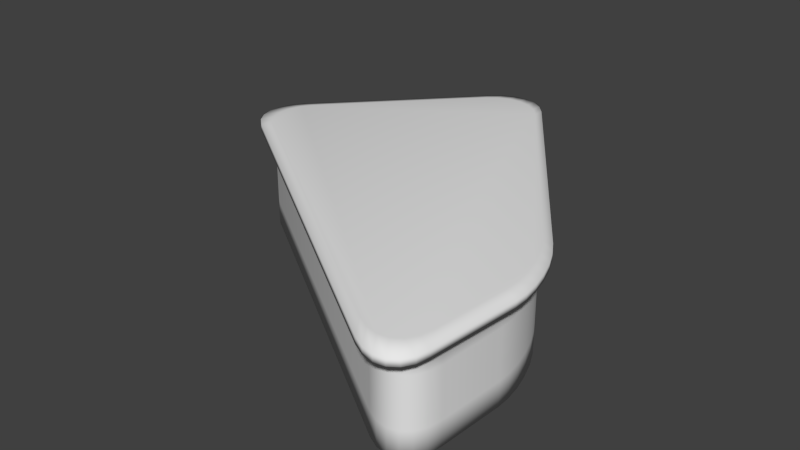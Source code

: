 # Source: TopLeftFloatyBit.blend  (saved by Blender 2.72.0; exported with 4.5.12 LTS)
import bpy
from mathutils import Matrix  # noqa: F401  (used for matrix-valued properties, if any)

bpy.ops.wm.read_factory_settings(use_empty=True)
scene = bpy.context.scene
scene.name = 'Scene'

# ---- collections
col_collection_1 = bpy.data.collections.new('Collection 1'); scene.collection.children.link(col_collection_1)

# ---- world
world_world = bpy.data.worlds.new('World'); scene.world = world_world
world_world.color = (0.05088, 0.05088, 0.05088)
world_world.use_sun_shadow = False
world_world.sun_shadow_jitter_overblur = 0.0
world_world.cycles.sampling_method = 'MANUAL'
world_world.cycles.sample_map_resolution = 256

# ---- meshes
me_circle = bpy.data.meshes.new('Circle')
me_circle.from_pydata([(-1.168, 0.251, 0.438), (-1.089, -0.3685, 0.438), (-1.238, 0.152, 0.438), (-1.275, 0.04118, 0.438), (-1.278, -0.07397, 0.438), (-1.246, -0.1856, 0.438), (-1.182, -0.2861, 0.438), (1.614, -2.21, 0.438), (2.047, -1.988, 0.438), (1.719, -2.265, 0.438), (1.82, -2.281, 0.438), (1.908, -2.259, 0.438), (1.978, -2.2, 0.438), (2.025, -2.107, 0.438), (2.082, -1.391, 0.438), (1.824, -0.5692, 0.438), (2.078, -1.268, 0.438), (2.056, -1.127, 0.438), (2.016, -0.9758, 0.438), (1.962, -0.8259, 0.438), (1.896, -0.6872, 0.438), (0.484, 1.332, 0.438), (-0.1208, 1.381, 0.438), (0.4003, 1.423, 0.438), (0.3002, 1.484, 0.438), (0.1905, 1.511, 0.438), (0.07881, 1.502, 0.438), (-0.02737, 1.458, 0.438), (-1.089, -0.3685, -0.4315), (-1.168, 0.251, -0.4315), (-1.182, -0.2861, -0.4315), (-1.246, -0.1856, -0.4315), (-1.278, -0.07397, -0.4315), (-1.275, 0.04118, -0.4315), (-1.238, 0.152, -0.4315), (2.047, -1.988, -0.4315), (1.614, -2.21, -0.4315), (2.025, -2.107, -0.4315), (1.978, -2.2, -0.4315), (1.908, -2.259, -0.4315), (1.82, -2.281, -0.4315), (1.719, -2.265, -0.4315), (1.824, -0.5692, -0.4315), (2.082, -1.391, -0.4315), (1.896, -0.6872, -0.4315), (1.962, -0.8259, -0.4315), (2.016, -0.9758, -0.4315), (2.056, -1.127, -0.4315), (2.078, -1.268, -0.4315), (-0.1208, 1.381, -0.4315), (0.484, 1.332, -0.4315), (-0.02737, 1.458, -0.4315), (0.07881, 1.502, -0.4315), (0.1905, 1.511, -0.4315), (0.3002, 1.484, -0.4315), (0.4003, 1.423, -0.4315), (-1.327, 0.2418, 0.438), (-1.258, -0.3783, 0.438), (-1.398, 0.1428, 0.438), (-1.437, 0.03184, 0.438), (-1.442, -0.08342, 0.438), (-1.412, -0.1951, 0.438), (-1.349, -0.2957, 0.438), (1.691, -2.419, 0.438), (2.139, -2.237, 0.438), (1.798, -2.476, 0.438), (1.9, -2.498, 0.438), (1.991, -2.482, 0.438), (2.064, -2.431, 0.438), (2.115, -2.347, 0.438), (2.211, -1.439, 0.438), (1.966, -0.6217, 0.438), (2.211, -1.317, 0.438), (2.192, -1.177, 0.438), (2.155, -1.027, 0.438), (2.103, -0.8777, 0.438), (2.038, -0.7395, 0.438), (0.4862, 1.478, 0.438), (-0.1186, 1.531, 0.438), (0.4024, 1.569, 0.438), (0.3023, 1.631, 0.438), (0.1927, 1.658, 0.438), (0.08097, 1.65, 0.438), (-0.02519, 1.607, 0.438), (-1.327, 0.2418, 0.4994), (-1.258, -0.3783, 0.4994), (-1.398, 0.1428, 0.4994), (-1.437, 0.03184, 0.4994), (-1.442, -0.08342, 0.4994), (-1.412, -0.1951, 0.4994), (-1.349, -0.2957, 0.4994), (1.691, -2.419, 0.4994), (2.139, -2.237, 0.4994), (1.798, -2.476, 0.4994), (1.9, -2.498, 0.4994), (1.991, -2.482, 0.4994), (2.064, -2.431, 0.4994), (2.115, -2.347, 0.4994), (2.211, -1.439, 0.4994), (1.966, -0.6217, 0.4994), (2.211, -1.317, 0.4994), (2.192, -1.177, 0.4994), (2.155, -1.027, 0.4994), (2.103, -0.8777, 0.4994), (2.038, -0.7395, 0.4994), (0.4862, 1.478, 0.4994), (-0.1186, 1.531, 0.4994), (0.4024, 1.569, 0.4994), (0.3023, 1.631, 0.4994), (0.1927, 1.658, 0.4994), (0.08097, 1.65, 0.4994), (-0.02519, 1.607, 0.4994), (-1.166, 0.2158, 0.5302), (-1.096, -0.4043, 0.5302), (-1.237, 0.1168, 0.5302), (-1.276, 0.005822, 0.5302), (-1.28, -0.1094, 0.5302), (-1.25, -0.2211, 0.5302), (-1.187, -0.3217, 0.5302), (1.598, -2.269, 0.5302), (2.046, -2.086, 0.5302), (1.705, -2.326, 0.5302), (1.807, -2.347, 0.5302), (1.897, -2.332, 0.5302), (1.971, -2.281, 0.5302), (2.021, -2.197, 0.5302), (2.108, -1.402, 0.5302), (1.863, -0.5854, 0.5302), (2.108, -1.281, 0.5302), (2.089, -1.14, 0.5302), (2.051, -0.9905, 0.5302), (1.999, -0.8414, 0.5302), (1.935, -0.7032, 0.5302), (0.5215, 1.317, 0.5302), (-0.08328, 1.37, 0.5302), (0.4377, 1.409, 0.5302), (0.3376, 1.47, 0.5302), (0.228, 1.498, 0.5302), (0.1163, 1.49, 0.5302), (0.01011, 1.446, 0.5302), (2.047, -1.988, 0.2206), (-1.238, 0.152, 0.2206), (-1.275, 0.04118, 0.2206), (-1.278, -0.07397, 0.2206), (-1.246, -0.1856, 0.2206), (-1.182, -0.2861, 0.2206), (-1.089, -0.3685, 0.2206), (-0.1208, 1.381, 0.2206), (1.824, -0.5692, 0.2206), (2.025, -2.107, 0.2206), (1.978, -2.2, 0.2206), (1.908, -2.259, 0.2206), (1.82, -2.281, 0.2206), (1.719, -2.265, 0.2206), (1.614, -2.21, 0.2206), (-1.168, 0.251, 0.2206), (-0.02737, 1.458, 0.2206), (0.07881, 1.502, 0.2206), (0.1905, 1.511, 0.2206), (0.3002, 1.484, 0.2206), (0.4003, 1.423, 0.2206), (0.484, 1.332, 0.2206), (1.896, -0.6872, 0.2206), (1.962, -0.8259, 0.2206), (2.016, -0.9758, 0.2206), (2.056, -1.127, 0.2206), (2.078, -1.268, 0.2206), (2.082, -1.391, 0.2206), (2.025, -2.107, -0.2141), (1.978, -2.2, -0.2141), (1.908, -2.259, -0.2141), (1.82, -2.281, -0.2141), (1.719, -2.265, -0.2141), (1.614, -2.21, -0.2141), (-1.168, 0.251, -0.2141), (-0.02737, 1.458, -0.2141), (0.07881, 1.502, -0.2141), (0.1905, 1.511, -0.2141), (0.3002, 1.484, -0.2141), (0.4003, 1.423, -0.2141), (0.484, 1.332, -0.2141), (1.896, -0.6872, -0.2141), (1.962, -0.8259, -0.2141), (2.016, -0.9758, -0.2141), (2.056, -1.127, -0.2141), (2.078, -1.268, -0.2141), (2.082, -1.391, -0.2141), (2.047, -1.988, -0.2141), (-1.238, 0.152, -0.2141), (-1.275, 0.04118, -0.2141), (-1.278, -0.07397, -0.2141), (-1.246, -0.1856, -0.2141), (-1.182, -0.2861, -0.2141), (-1.089, -0.3685, -0.2141), (-0.1208, 1.381, -0.2141), (1.824, -0.5692, -0.2141)], [], [(0, 56, 78, 22), (1, 7, 63, 57), (42, 44, 45, 46, 47, 48, 43, 35, 37, 38, 39, 40, 41, 36, 28, 30, 31, 32, 33, 34, 29, 49, 51, 52, 53, 54, 55, 50), (21, 77, 71, 15), (173, 193, 28, 36), (14, 70, 64, 8), (195, 42, 50, 180), (187, 35, 43, 186), (56, 84, 106, 78), (70, 98, 92, 64), (85, 91, 119, 113), (77, 105, 99, 71), (84, 112, 134, 106), (98, 126, 120, 92), (126, 128, 129, 130, 131, 132, 127, 133, 135, 136, 137, 138, 139, 134, 112, 114, 115, 116, 117, 118, 113, 119, 121, 122, 123, 124, 125, 120), (105, 133, 127, 99), (57, 63, 91, 85), (140, 8, 13, 149), (149, 13, 12, 150), (150, 12, 11, 151), (151, 11, 10, 152), (152, 10, 9, 153), (153, 9, 7, 154), (174, 29, 34, 188), (188, 34, 33, 189), (189, 33, 32, 190), (190, 32, 31, 191), (191, 31, 30, 192), (192, 30, 28, 193), (147, 22, 27, 156), (156, 27, 26, 157), (157, 26, 25, 158), (158, 25, 24, 159), (159, 24, 23, 160), (160, 23, 21, 161), (148, 15, 20, 162), (162, 20, 19, 163), (163, 19, 18, 164), (164, 18, 17, 165), (165, 17, 16, 166), (166, 16, 14, 167), (56, 0, 2, 58), (58, 2, 3, 59), (59, 3, 4, 60), (60, 4, 5, 61), (61, 5, 6, 62), (62, 6, 1, 57), (8, 64, 69, 13), (13, 69, 68, 12), (12, 68, 67, 11), (11, 67, 66, 10), (10, 66, 65, 9), (9, 65, 63, 7), (22, 78, 83, 27), (27, 83, 82, 26), (26, 82, 81, 25), (25, 81, 80, 24), (24, 80, 79, 23), (23, 79, 77, 21), (15, 71, 76, 20), (20, 76, 75, 19), (19, 75, 74, 18), (18, 74, 73, 17), (17, 73, 72, 16), (16, 72, 70, 14), (84, 56, 58, 86), (86, 58, 59, 87), (87, 59, 60, 88), (88, 60, 61, 89), (89, 61, 62, 90), (90, 62, 57, 85), (64, 92, 97, 69), (69, 97, 96, 68), (68, 96, 95, 67), (67, 95, 94, 66), (66, 94, 93, 65), (65, 93, 91, 63), (78, 106, 111, 83), (83, 111, 110, 82), (82, 110, 109, 81), (81, 109, 108, 80), (80, 108, 107, 79), (79, 107, 105, 77), (71, 99, 104, 76), (76, 104, 103, 75), (75, 103, 102, 74), (74, 102, 101, 73), (73, 101, 100, 72), (72, 100, 98, 70), (112, 84, 86, 114), (114, 86, 87, 115), (115, 87, 88, 116), (116, 88, 89, 117), (117, 89, 90, 118), (118, 90, 85, 113), (92, 120, 125, 97), (97, 125, 124, 96), (96, 124, 123, 95), (95, 123, 122, 94), (94, 122, 121, 93), (93, 121, 119, 91), (106, 134, 139, 111), (111, 139, 138, 110), (110, 138, 137, 109), (109, 137, 136, 108), (108, 136, 135, 107), (107, 135, 133, 105), (99, 127, 132, 104), (104, 132, 131, 103), (103, 131, 130, 102), (102, 130, 129, 101), (101, 129, 128, 100), (100, 128, 126, 98), (194, 49, 29, 174), (168, 149, 150, 169), (169, 150, 151, 170), (170, 151, 152, 171), (171, 152, 153, 172), (172, 153, 154, 173), (155, 174, 188, 141), (175, 156, 157, 176), (176, 157, 158, 177), (177, 158, 159, 178), (178, 159, 160, 179), (179, 160, 161, 180), (195, 148, 162, 181), (181, 162, 163, 182), (182, 163, 164, 183), (183, 164, 165, 184), (184, 165, 166, 185), (185, 166, 167, 186), (147, 194, 174, 155), (7, 1, 146, 154), (15, 148, 161, 21), (8, 140, 167, 14), (0, 155, 141, 2), (2, 141, 142, 3), (3, 142, 143, 4), (4, 143, 144, 5), (5, 144, 145, 6), (6, 145, 146, 1), (22, 147, 155, 0), (148, 195, 180, 161), (140, 187, 186, 167), (187, 140, 149, 168), (141, 188, 189, 142), (142, 189, 190, 143), (143, 190, 191, 144), (144, 191, 192, 145), (145, 192, 193, 146), (194, 147, 156, 175), (35, 187, 168, 37), (37, 168, 169, 38), (38, 169, 170, 39), (39, 170, 171, 40), (40, 171, 172, 41), (41, 172, 173, 36), (49, 194, 175, 51), (51, 175, 176, 52), (52, 176, 177, 53), (53, 177, 178, 54), (54, 178, 179, 55), (55, 179, 180, 50), (42, 195, 181, 44), (44, 181, 182, 45), (45, 182, 183, 46), (46, 183, 184, 47), (47, 184, 185, 48), (48, 185, 186, 43), (154, 146, 193, 173)])
me_circle.polygons.foreach_set('use_smooth', [True] * 170)
_uv = me_circle.uv_layers.new(name='UVMap')
_uv.uv.foreach_set('vector', [0.3955, 0.6603, 0.3873, 0.6507, 0.529, 0.6546, 0.5206, 0.6628, 0.3318, 0.6575, 0.05561, 0.6496, 0.04205, 0.6377, 0.3425, 0.6488, 0.8656, 0.4092, 0.8611, 0.4254, 0.8541, 0.4428, 0.8452, 0.4601, 0.835, 0.4761, 0.8242, 0.4899, 0.8135, 0.5003, 0.7573, 0.5467, 0.7448, 0.5547, 0.7326, 0.5581, 0.7215, 0.5568, 0.7122, 0.5507, 0.7054, 0.5404, 0.7015, 0.5264, 0.6421, 0.1321, 0.6417, 0.1169, 0.6454, 0.1028, 0.6527, 0.09073, 0.6632, 0.08144, 0.6763, 0.0756, 0.6909, 0.07361, 0.8787, 0.07361, 0.8934, 0.07559, 0.9061, 0.0814, 0.9162, 0.09064, 0.9229, 0.1027, 0.9257, 0.1167, 0.9245, 0.1318, 0.5838, 0.6612, 0.5738, 0.6541, 0.7954, 0.6426, 0.785, 0.6508, 0.04507, 0.796, 0.315, 0.796, 0.315, 0.814, 0.04507, 0.814, 0.8631, 0.6509, 0.8668, 0.6397, 0.9322, 0.6383, 0.9143, 0.6487, 0.7508, 0.796, 0.7508, 0.814, 0.5589, 0.814, 0.5589, 0.796, 0.8721, 0.796, 0.8721, 0.814, 0.8228, 0.814, 0.8228, 0.796, 0.3873, 0.6507, 0.3875, 0.646, 0.5291, 0.6499, 0.529, 0.6546, 0.8668, 0.6397, 0.8667, 0.6345, 0.9324, 0.6337, 0.9322, 0.6383, 0.3427, 0.6439, 0.04216, 0.6328, 0.05575, 0.6265, 0.331, 0.6367, 0.5738, 0.6541, 0.5735, 0.6491, 0.7951, 0.6373, 0.7954, 0.6426, 0.3875, 0.646, 0.3936, 0.6346, 0.5236, 0.6379, 0.5291, 0.6499, 0.8667, 0.6345, 0.8635, 0.6252, 0.922, 0.624, 0.9324, 0.6337, 0.09053, 0.305, 0.1022, 0.2926, 0.1177, 0.28, 0.1359, 0.2682, 0.1557, 0.2579, 0.1755, 0.2499, 0.1942, 0.2448, 0.5149, 0.1786, 0.5323, 0.1773, 0.5485, 0.1806, 0.5624, 0.1883, 0.5731, 0.1999, 0.5798, 0.2146, 0.5821, 0.2314, 0.5821, 0.454, 0.5798, 0.4709, 0.5731, 0.4861, 0.5625, 0.4983, 0.5487, 0.5069, 0.5325, 0.5112, 0.5153, 0.5109, 0.05942, 0.443, 0.04302, 0.4386, 0.03048, 0.4309, 0.02266, 0.4206, 0.0201, 0.4083, 0.02296, 0.3948, 0.03105, 0.3811, 0.5735, 0.6491, 0.586, 0.6421, 0.7872, 0.6315, 0.7951, 0.6373, 0.3425, 0.6488, 0.04205, 0.6377, 0.04216, 0.6328, 0.3427, 0.6439, 0.8721, 0.7958, 0.8721, 0.7779, 0.8822, 0.7779, 0.8822, 0.7958, 0.8822, 0.7958, 0.8822, 0.7779, 0.8907, 0.7779, 0.8907, 0.7958, 0.8907, 0.7958, 0.8907, 0.7779, 0.8983, 0.7779, 0.8983, 0.7958, 0.01939, 0.7958, 0.01939, 0.7779, 0.0269, 0.7779, 0.0269, 0.7958, 0.0269, 0.7958, 0.0269, 0.7779, 0.03529, 0.7779, 0.03529, 0.7958, 0.03529, 0.7958, 0.03529, 0.7779, 0.04507, 0.7779, 0.04507, 0.7958, 0.3738, 0.796, 0.3738, 0.814, 0.3638, 0.814, 0.3638, 0.796, 0.3638, 0.796, 0.3638, 0.814, 0.3541, 0.814, 0.3541, 0.796, 0.3541, 0.796, 0.3541, 0.814, 0.3446, 0.814, 0.3446, 0.796, 0.3446, 0.796, 0.3446, 0.814, 0.3351, 0.814, 0.3351, 0.796, 0.3351, 0.796, 0.3351, 0.814, 0.3252, 0.814, 0.3252, 0.796, 0.3252, 0.796, 0.3252, 0.814, 0.315, 0.814, 0.315, 0.796, 0.5009, 0.7958, 0.5009, 0.7779, 0.5109, 0.7779, 0.5109, 0.7958, 0.5109, 0.7958, 0.5109, 0.7779, 0.5204, 0.7779, 0.5204, 0.7958, 0.5204, 0.7958, 0.5204, 0.7779, 0.5296, 0.7779, 0.5296, 0.7958, 0.5296, 0.7958, 0.5296, 0.7779, 0.539, 0.7779, 0.539, 0.7958, 0.539, 0.7958, 0.539, 0.7779, 0.5486, 0.7779, 0.5486, 0.7958, 0.5486, 0.7958, 0.5486, 0.7779, 0.5589, 0.7779, 0.5589, 0.7958, 0.7508, 0.7958, 0.7508, 0.7779, 0.7622, 0.7779, 0.7622, 0.7958, 0.7622, 0.7958, 0.7622, 0.7779, 0.7748, 0.7779, 0.7748, 0.7958, 0.7748, 0.7958, 0.7748, 0.7779, 0.788, 0.7779, 0.788, 0.7958, 0.788, 0.7958, 0.788, 0.7779, 0.8009, 0.7779, 0.8009, 0.7958, 0.8009, 0.7958, 0.8009, 0.7779, 0.8127, 0.7779, 0.8127, 0.7958, 0.8127, 0.7958, 0.8127, 0.7779, 0.8228, 0.7779, 0.8228, 0.7958, 0.3873, 0.6507, 0.3955, 0.6603, 0.3849, 0.6606, 0.3791, 0.65, 0.3791, 0.65, 0.3849, 0.6606, 0.3744, 0.6611, 0.372, 0.6496, 0.372, 0.6496, 0.3744, 0.6611, 0.3642, 0.6613, 0.3654, 0.6492, 0.3654, 0.6492, 0.3642, 0.6613, 0.3537, 0.6602, 0.3587, 0.6489, 0.3587, 0.6489, 0.3537, 0.6602, 0.3429, 0.6587, 0.3513, 0.6487, 0.3513, 0.6487, 0.3429, 0.6587, 0.3318, 0.6575, 0.3425, 0.6488, 0.9143, 0.6487, 0.9322, 0.6383, 0.9395, 0.6384, 0.9245, 0.6488, 0.9245, 0.6488, 0.9395, 0.6384, 0.9455, 0.6391, 0.9328, 0.6507, 0.9328, 0.6507, 0.9455, 0.6391, 0.9522, 0.6405, 0.9394, 0.654, 0.02945, 0.6551, 0.01965, 0.6381, 0.02667, 0.6373, 0.03642, 0.6516, 0.03642, 0.6516, 0.02667, 0.6373, 0.03358, 0.6373, 0.0452, 0.6499, 0.0452, 0.6499, 0.03358, 0.6373, 0.04205, 0.6377, 0.05561, 0.6496, 0.5206, 0.6628, 0.529, 0.6546, 0.5371, 0.6544, 0.531, 0.6637, 0.531, 0.6637, 0.5371, 0.6544, 0.544, 0.6543, 0.5412, 0.6648, 0.5412, 0.6648, 0.544, 0.6543, 0.5505, 0.6541, 0.5513, 0.6652, 0.5513, 0.6652, 0.5505, 0.6541, 0.5571, 0.6541, 0.5617, 0.6643, 0.5617, 0.6643, 0.5571, 0.6541, 0.5646, 0.6541, 0.5726, 0.6627, 0.5726, 0.6627, 0.5646, 0.6541, 0.5738, 0.6541, 0.5838, 0.6612, 0.785, 0.6508, 0.7954, 0.6426, 0.8069, 0.6419, 0.7974, 0.6507, 0.7974, 0.6507, 0.8069, 0.6419, 0.8196, 0.6413, 0.811, 0.651, 0.811, 0.651, 0.8196, 0.6413, 0.8327, 0.6407, 0.8252, 0.6511, 0.8252, 0.6511, 0.8327, 0.6407, 0.8454, 0.6402, 0.8392, 0.651, 0.8392, 0.651, 0.8454, 0.6402, 0.8569, 0.6398, 0.852, 0.6508, 0.852, 0.6508, 0.8569, 0.6398, 0.8668, 0.6397, 0.8631, 0.6509, 0.3875, 0.646, 0.3873, 0.6507, 0.3791, 0.65, 0.3793, 0.6461, 0.3793, 0.6461, 0.3791, 0.65, 0.372, 0.6496, 0.3722, 0.646, 0.3722, 0.646, 0.372, 0.6496, 0.3654, 0.6492, 0.3656, 0.6456, 0.3656, 0.6456, 0.3654, 0.6492, 0.3587, 0.6489, 0.3588, 0.6451, 0.3588, 0.6451, 0.3587, 0.6489, 0.3513, 0.6487, 0.3514, 0.6446, 0.3514, 0.6446, 0.3513, 0.6487, 0.3425, 0.6488, 0.3427, 0.6439, 0.9322, 0.6383, 0.9324, 0.6337, 0.9399, 0.6346, 0.9395, 0.6384, 0.9395, 0.6384, 0.9399, 0.6346, 0.946, 0.6351, 0.9455, 0.6391, 0.9455, 0.6391, 0.946, 0.6351, 0.9527, 0.6351, 0.9522, 0.6405, 0.01965, 0.6381, 0.01939, 0.6326, 0.02667, 0.633, 0.02667, 0.6373, 0.02667, 0.6373, 0.02667, 0.633, 0.0336, 0.6331, 0.03358, 0.6373, 0.03358, 0.6373, 0.0336, 0.6331, 0.04216, 0.6328, 0.04205, 0.6377, 0.529, 0.6546, 0.5291, 0.6499, 0.5372, 0.6504, 0.5371, 0.6544, 0.5371, 0.6544, 0.5372, 0.6504, 0.5441, 0.6507, 0.544, 0.6543, 0.544, 0.6543, 0.5441, 0.6507, 0.5505, 0.6505, 0.5505, 0.6541, 0.5505, 0.6541, 0.5505, 0.6505, 0.5571, 0.6503, 0.5571, 0.6541, 0.5571, 0.6541, 0.5571, 0.6503, 0.5645, 0.6499, 0.5646, 0.6541, 0.5646, 0.6541, 0.5645, 0.6499, 0.5735, 0.6491, 0.5738, 0.6541, 0.7954, 0.6426, 0.7951, 0.6373, 0.8067, 0.6368, 0.8069, 0.6419, 0.8069, 0.6419, 0.8067, 0.6368, 0.8194, 0.6361, 0.8196, 0.6413, 0.8196, 0.6413, 0.8194, 0.6361, 0.8325, 0.6356, 0.8327, 0.6407, 0.8327, 0.6407, 0.8325, 0.6356, 0.8453, 0.6351, 0.8454, 0.6402, 0.8454, 0.6402, 0.8453, 0.6351, 0.8568, 0.6348, 0.8569, 0.6398, 0.8569, 0.6398, 0.8568, 0.6348, 0.8667, 0.6345, 0.8668, 0.6397, 0.3936, 0.6346, 0.3875, 0.646, 0.3793, 0.6461, 0.3831, 0.6343, 0.3831, 0.6343, 0.3793, 0.6461, 0.3722, 0.646, 0.3727, 0.6337, 0.3727, 0.6337, 0.3722, 0.646, 0.3656, 0.6456, 0.3626, 0.634, 0.3626, 0.634, 0.3656, 0.6456, 0.3588, 0.6451, 0.3524, 0.6348, 0.3524, 0.6348, 0.3588, 0.6451, 0.3514, 0.6446, 0.3419, 0.6361, 0.3419, 0.6361, 0.3514, 0.6446, 0.3427, 0.6439, 0.331, 0.6367, 0.9324, 0.6337, 0.922, 0.624, 0.9321, 0.6236, 0.9399, 0.6346, 0.9399, 0.6346, 0.9321, 0.6236, 0.9409, 0.6227, 0.946, 0.6351, 0.946, 0.6351, 0.9409, 0.6227, 0.9484, 0.6205, 0.9527, 0.6351, 0.01939, 0.6326, 0.02846, 0.6205, 0.03595, 0.6232, 0.02667, 0.633, 0.02667, 0.633, 0.03595, 0.6232, 0.04499, 0.6251, 0.0336, 0.6331, 0.0336, 0.6331, 0.04499, 0.6251, 0.05575, 0.6265, 0.04216, 0.6328, 0.5291, 0.6499, 0.5236, 0.6379, 0.5341, 0.6384, 0.5372, 0.6504, 0.5372, 0.6504, 0.5341, 0.6384, 0.5443, 0.6384, 0.5441, 0.6507, 0.5441, 0.6507, 0.5443, 0.6384, 0.5542, 0.6391, 0.5505, 0.6505, 0.5505, 0.6505, 0.5542, 0.6391, 0.5643, 0.6403, 0.5571, 0.6503, 0.5571, 0.6503, 0.5643, 0.6403, 0.5748, 0.6416, 0.5645, 0.6499, 0.5645, 0.6499, 0.5748, 0.6416, 0.586, 0.6421, 0.5735, 0.6491, 0.7951, 0.6373, 0.7872, 0.6315, 0.7993, 0.6304, 0.8067, 0.6368, 0.8067, 0.6368, 0.7993, 0.6304, 0.8126, 0.629, 0.8194, 0.6361, 0.8194, 0.6361, 0.8126, 0.629, 0.8265, 0.6279, 0.8325, 0.6356, 0.8325, 0.6356, 0.8265, 0.6279, 0.8401, 0.6269, 0.8453, 0.6351, 0.8453, 0.6351, 0.8401, 0.6269, 0.8527, 0.626, 0.8568, 0.6348, 0.8568, 0.6348, 0.8527, 0.626, 0.8635, 0.6252, 0.8667, 0.6345, 0.5009, 0.796, 0.5009, 0.814, 0.3738, 0.814, 0.3738, 0.796, 0.8822, 0.7776, 0.8822, 0.7418, 0.8907, 0.7418, 0.8907, 0.7776, 0.8907, 0.7776, 0.8907, 0.7418, 0.8983, 0.7418, 0.8983, 0.7776, 0.01939, 0.7776, 0.01939, 0.7418, 0.0269, 0.7418, 0.0269, 0.7776, 0.0269, 0.7776, 0.0269, 0.7418, 0.03529, 0.7418, 0.03529, 0.7776, 0.03529, 0.7776, 0.03529, 0.7418, 0.04507, 0.7418, 0.04507, 0.7776, 0.3738, 0.7418, 0.3738, 0.7776, 0.3638, 0.7776, 0.3638, 0.7418, 0.5109, 0.7776, 0.5109, 0.7418, 0.5204, 0.7418, 0.5204, 0.7776, 0.5204, 0.7776, 0.5204, 0.7418, 0.5296, 0.7418, 0.5296, 0.7776, 0.5296, 0.7776, 0.5296, 0.7418, 0.539, 0.7418, 0.539, 0.7776, 0.539, 0.7776, 0.539, 0.7418, 0.5486, 0.7418, 0.5486, 0.7776, 0.5486, 0.7776, 0.5486, 0.7418, 0.5589, 0.7418, 0.5589, 0.7776, 0.7508, 0.7776, 0.7508, 0.7418, 0.7622, 0.7418, 0.7622, 0.7776, 0.7622, 0.7776, 0.7622, 0.7418, 0.7748, 0.7418, 0.7748, 0.7776, 0.7748, 0.7776, 0.7748, 0.7418, 0.788, 0.7418, 0.788, 0.7776, 0.788, 0.7776, 0.788, 0.7418, 0.8009, 0.7418, 0.8009, 0.7776, 0.8009, 0.7776, 0.8009, 0.7418, 0.8127, 0.7418, 0.8127, 0.7776, 0.8127, 0.7776, 0.8127, 0.7418, 0.8228, 0.7418, 0.8228, 0.7776, 0.5009, 0.7418, 0.5009, 0.7776, 0.3738, 0.7776, 0.3738, 0.7418, 0.04507, 0.7779, 0.315, 0.7779, 0.315, 0.7958, 0.04507, 0.7958, 0.7508, 0.7779, 0.7508, 0.7958, 0.5589, 0.7958, 0.5589, 0.7779, 0.8721, 0.7779, 0.8721, 0.7958, 0.8228, 0.7958, 0.8228, 0.7779, 0.3738, 0.7779, 0.3738, 0.7958, 0.3638, 0.7958, 0.3638, 0.7779, 0.3638, 0.7779, 0.3638, 0.7958, 0.3541, 0.7958, 0.3541, 0.7779, 0.3541, 0.7779, 0.3541, 0.7958, 0.3446, 0.7958, 0.3446, 0.7779, 0.3446, 0.7779, 0.3446, 0.7958, 0.3351, 0.7958, 0.3351, 0.7779, 0.3351, 0.7779, 0.3351, 0.7958, 0.3252, 0.7958, 0.3252, 0.7779, 0.3252, 0.7779, 0.3252, 0.7958, 0.315, 0.7958, 0.315, 0.7779, 0.5009, 0.7779, 0.5009, 0.7958, 0.3738, 0.7958, 0.3738, 0.7779, 0.7508, 0.7418, 0.7508, 0.7776, 0.5589, 0.7776, 0.5589, 0.7418, 0.8721, 0.7418, 0.8721, 0.7776, 0.8228, 0.7776, 0.8228, 0.7418, 0.8721, 0.7776, 0.8721, 0.7418, 0.8822, 0.7418, 0.8822, 0.7776, 0.3638, 0.7418, 0.3638, 0.7776, 0.3541, 0.7776, 0.3541, 0.7418, 0.3541, 0.7418, 0.3541, 0.7776, 0.3446, 0.7776, 0.3446, 0.7418, 0.3446, 0.7418, 0.3446, 0.7776, 0.3351, 0.7776, 0.3351, 0.7418, 0.3351, 0.7418, 0.3351, 0.7776, 0.3252, 0.7776, 0.3252, 0.7418, 0.3252, 0.7418, 0.3252, 0.7776, 0.315, 0.7776, 0.315, 0.7418, 0.5009, 0.7776, 0.5009, 0.7418, 0.5109, 0.7418, 0.5109, 0.7776, 0.8721, 0.814, 0.8721, 0.796, 0.8822, 0.796, 0.8822, 0.814, 0.8822, 0.814, 0.8822, 0.796, 0.8907, 0.796, 0.8907, 0.814, 0.8907, 0.814, 0.8907, 0.796, 0.8983, 0.796, 0.8983, 0.814, 0.01939, 0.814, 0.01939, 0.796, 0.0269, 0.796, 0.0269, 0.814, 0.0269, 0.814, 0.0269, 0.796, 0.03529, 0.796, 0.03529, 0.814, 0.03529, 0.814, 0.03529, 0.796, 0.04507, 0.796, 0.04507, 0.814, 0.5009, 0.814, 0.5009, 0.796, 0.5109, 0.796, 0.5109, 0.814, 0.5109, 0.814, 0.5109, 0.796, 0.5204, 0.796, 0.5204, 0.814, 0.5204, 0.814, 0.5204, 0.796, 0.5296, 0.796, 0.5296, 0.814, 0.5296, 0.814, 0.5296, 0.796, 0.539, 0.796, 0.539, 0.814, 0.539, 0.814, 0.539, 0.796, 0.5486, 0.796, 0.5486, 0.814, 0.5486, 0.814, 0.5486, 0.796, 0.5589, 0.796, 0.5589, 0.814, 0.7508, 0.814, 0.7508, 0.796, 0.7622, 0.796, 0.7622, 0.814, 0.7622, 0.814, 0.7622, 0.796, 0.7748, 0.796, 0.7748, 0.814, 0.7748, 0.814, 0.7748, 0.796, 0.788, 0.796, 0.788, 0.814, 0.788, 0.814, 0.788, 0.796, 0.8009, 0.796, 0.8009, 0.814, 0.8009, 0.814, 0.8009, 0.796, 0.8127, 0.796, 0.8127, 0.814, 0.8127, 0.814, 0.8127, 0.796, 0.8228, 0.796, 0.8228, 0.814, 0.04507, 0.7418, 0.315, 0.7418, 0.315, 0.7776, 0.04507, 0.7776])
me_circle.use_remesh_preserve_volume = False
me_circle.use_remesh_preserve_attributes = False
me_circle.use_mirror_vertex_groups = False
me_circle.update()

# ---- objects
ob_topleftfloatybit = bpy.data.objects.new('TopLeftFloatyBit', me_circle)

# ---- transforms, parenting, visibility, modifiers, constraints
ob_topleftfloatybit.location = (-0.3011, 1.267, 0.04986)
ob_topleftfloatybit.scale = (0.1127, 0.1127, 0.1127)
ob_topleftfloatybit.lineart.crease_threshold = 0.0

# ---- collection membership
col_collection_1.objects.link(ob_topleftfloatybit)

# ---- scene / render settings (as saved in the file)
scene.frame_start = 1; scene.frame_end = 250; scene.frame_set(1)
scene.render.engine = 'BLENDER_EEVEE_NEXT'
scene.render.resolution_percentage = 50
scene.render.dither_intensity = 0.0
scene.cycles.use_denoising = False
scene.cycles.samples = 10
scene.cycles.sampling_pattern = 'TABULATED_SOBOL'
scene.cycles.light_sampling_threshold = 0.0
scene.cycles.use_adaptive_sampling = False
scene.cycles.use_light_tree = False
scene.cycles.blur_glossy = 0.0
scene.cycles.pixel_filter_type = 'GAUSSIAN'
scene.cycles.sample_clamp_indirect = 0.0
scene.view_settings.view_transform = 'Standard'
bpy.context.view_layer.update()

# ---- added for rendering (the .blend has no active camera and no usable light): camera, sun
cam_auto = bpy.data.cameras.new('AutoCamera')
cam_auto.lens = 50.0
cam_auto.sensor_width = 36.0
cam_auto.clip_end = 1000.0
ob_auto_camera = bpy.data.objects.new('AutoCamera', cam_auto)
scene.collection.objects.link(ob_auto_camera)
ob_auto_camera.location = (0.328124, 0.516497, 0.524068)
ob_auto_camera.rotation_euler = (1.09748, -7.21219e-08, 0.694738)
scene.camera = ob_auto_camera
light_auto_sun = bpy.data.lights.new('AutoSun', 'SUN')
light_auto_sun.energy = 3.0
light_auto_sun.angle = 0.0523599
ob_auto_sun = bpy.data.objects.new('AutoSun', light_auto_sun)
scene.collection.objects.link(ob_auto_sun)
ob_auto_sun.rotation_euler = (0.872665, 0.174533, 0.523599)
bpy.context.view_layer.update()
